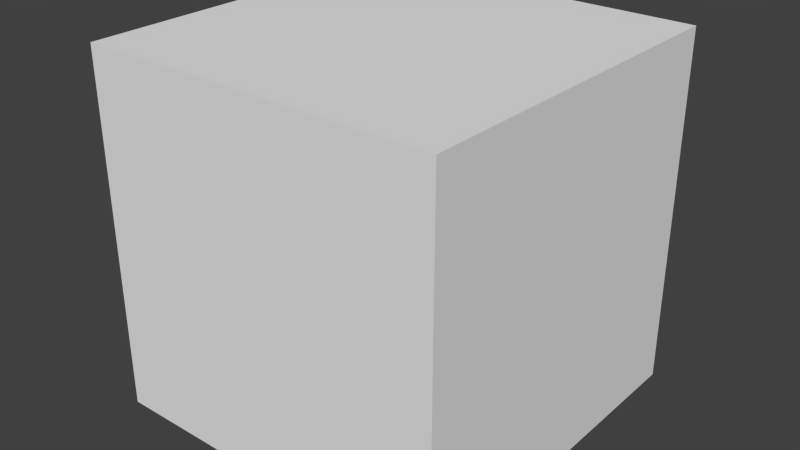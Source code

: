 # Source: closedBox1.blend  (saved by Blender 2.64.0; exported with 4.5.12 LTS)
import bpy
from mathutils import Matrix  # noqa: F401  (used for matrix-valued properties, if any)

bpy.ops.wm.read_factory_settings(use_empty=True)
scene = bpy.context.scene
scene.name = 'Scene'

# ---- collections
col_collection_1 = bpy.data.collections.new('Collection 1'); scene.collection.children.link(col_collection_1)

# ---- world
world_world = bpy.data.worlds.new('World'); scene.world = world_world
world_world.color = (0.05088, 0.05088, 0.05088)
world_world.use_sun_shadow = False
world_world.sun_shadow_jitter_overblur = 0.0
world_world.cycles.sampling_method = 'MANUAL'
world_world.cycles.sample_map_resolution = 256

# ---- meshes
me_cube = bpy.data.meshes.new('Cube')
me_cube.from_pydata([(-1.0, -1.0, -1.0), (-1.0, 1.0, -1.0), (1.0, 1.0, -1.0), (1.0, -1.0, -1.0), (-1.0, -1.0, 1.0), (-1.0, 1.0, 1.0), (1.0, 1.0, 1.0), (1.0, -1.0, 1.0)], [], [(4, 5, 1, 0), (5, 6, 2, 1), (6, 7, 3, 2), (7, 4, 0, 3), (0, 1, 2, 3), (7, 6, 5, 4)])
_uv = me_cube.uv_layers.new(name='UVMap')
_uv.uv.foreach_set('vector', [0.3325, 0.6659, 0.332, 0.3336, 0.6706, 0.333, 0.668, 0.6685, 0.00102, 0.3333, 0.0, 0.00102, 0.3323, 0.0, 0.3333, 0.3323, 0.6675, 0.6643, 0.6669, 0.3351, 0.9992, 0.3346, 0.9966, 0.6669, 0.3344, 0.3333, 0.3333, 0.001019, 0.6688, 0.0, 0.6667, 0.3323, 0.3333, 0.6656, 0.00102, 0.6667, 7.923e-08, 0.3312, 0.3323, 0.3333, 0.3333, 0.6677, 0.6656, 0.6698, 0.6635, 0.999, 0.3344, 1.0])
me_cube.use_remesh_preserve_volume = False
me_cube.use_remesh_preserve_attributes = False
me_cube.use_mirror_vertex_groups = False
me_cube.update()

# ---- objects
ob_cube = bpy.data.objects.new('Cube', me_cube)

# ---- transforms, parenting, visibility, modifiers, constraints
ob_cube.location = (0.0, 0.0, 0.5)
ob_cube.scale = (0.5, 0.5, 0.5)
ob_cube.lineart.crease_threshold = 0.0

# ---- collection membership
col_collection_1.objects.link(ob_cube)

# ---- scene / render settings (as saved in the file)
scene.frame_start = 1; scene.frame_end = 250; scene.frame_set(1)
scene.render.engine = 'BLENDER_EEVEE_NEXT'
scene.render.image_settings.color_mode = 'RGB'
scene.render.image_settings.compression = 90
scene.render.resolution_percentage = 50
scene.render.dither_intensity = 0.0
scene.render.bake_margin = 2
scene.render.bake_bias = 0.0
scene.cycles.use_denoising = False
scene.cycles.samples = 10
scene.cycles.sampling_pattern = 'TABULATED_SOBOL'
scene.cycles.light_sampling_threshold = 0.0
scene.cycles.use_adaptive_sampling = False
scene.cycles.use_light_tree = False
scene.cycles.blur_glossy = 0.0
scene.cycles.volume_bounces = 1
scene.cycles.pixel_filter_type = 'GAUSSIAN'
scene.cycles.sample_clamp_indirect = 0.0
scene.view_settings.view_transform = 'Standard'
bpy.context.view_layer.update()

# ---- added for rendering (the .blend has no active camera and no usable light): camera, sun
cam_auto = bpy.data.cameras.new('AutoCamera')
cam_auto.lens = 50.0
cam_auto.sensor_width = 36.0
cam_auto.clip_end = 1000.0
ob_auto_camera = bpy.data.objects.new('AutoCamera', cam_auto)
scene.collection.objects.link(ob_auto_camera)
ob_auto_camera.location = (1.60254, -1.92304, 1.78203)
ob_auto_camera.rotation_euler = (1.09748, -7.21219e-08, 0.694738)
scene.camera = ob_auto_camera
light_auto_sun = bpy.data.lights.new('AutoSun', 'SUN')
light_auto_sun.energy = 3.0
light_auto_sun.angle = 0.0523599
ob_auto_sun = bpy.data.objects.new('AutoSun', light_auto_sun)
scene.collection.objects.link(ob_auto_sun)
ob_auto_sun.rotation_euler = (0.872665, 0.174533, 0.523599)
bpy.context.view_layer.update()
